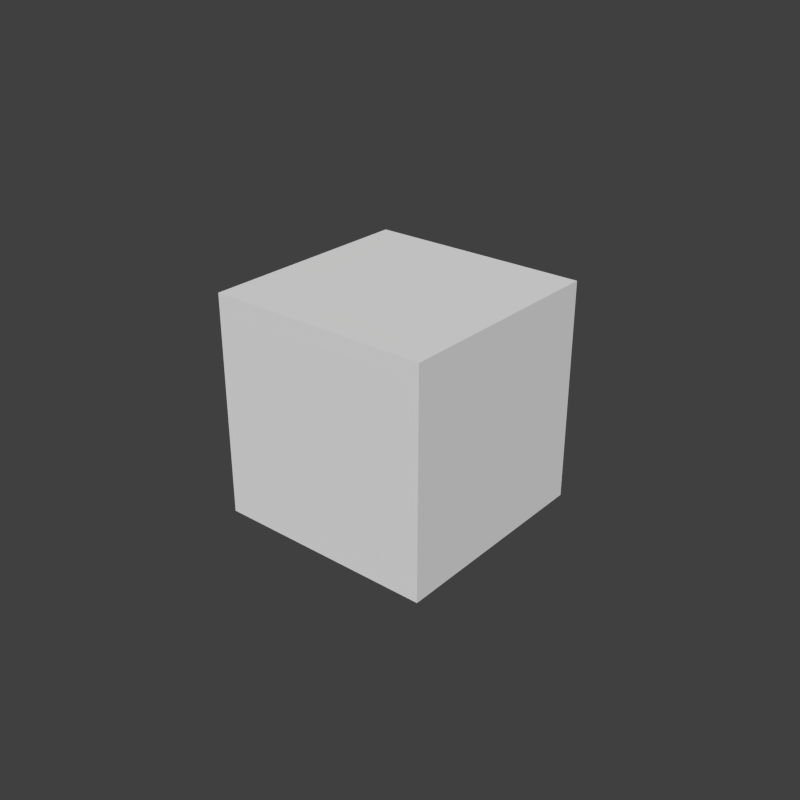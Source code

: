 # Source: endercrystalfacedir3.blend  (saved by Blender 2.76.0; exported with 4.5.12 LTS)
import bpy
from mathutils import Matrix  # noqa: F401  (used for matrix-valued properties, if any)

bpy.ops.wm.read_factory_settings(use_empty=True)
scene = bpy.context.scene
scene.name = 'Scene'

# ---- collections
col_collection_1 = bpy.data.collections.new('Collection 1'); scene.collection.children.link(col_collection_1)

# ---- world
world_world = bpy.data.worlds.new('World'); scene.world = world_world
world_world.color = (0.05088, 0.05088, 0.05088)
world_world.use_sun_shadow = False
world_world.sun_shadow_jitter_overblur = 0.0
world_world.cycles.sampling_method = 'MANUAL'
world_world.cycles.sample_map_resolution = 256

# ---- meshes
me_cube_003 = bpy.data.meshes.new('Cube.003')
me_cube_003.from_pydata([(-1.0, -1.0, -1.0), (-1.0, -1.0, 1.0), (-1.0, 1.0, -1.0), (-1.0, 1.0, 1.0), (1.0, -1.0, -1.0), (1.0, -1.0, 1.0), (1.0, 1.0, -1.0), (1.0, 1.0, 1.0)], [], [(1, 3, 2, 0), (3, 7, 6, 2), (7, 5, 4, 6), (5, 1, 0, 4), (0, 2, 6, 4), (5, 7, 3, 1)])
_uv = me_cube_003.uv_layers.new(name='UVMap')
_uv.uv.foreach_set('vector', [0.0, 0.5, 0.125, 0.5, 0.125, 0.75, 0.0, 0.75, 0.375, 0.5, 0.5, 0.5, 0.5, 0.75, 0.375, 0.75, 0.25, 0.5, 0.375, 0.5, 0.375, 0.75, 0.25, 0.75, 0.125, 0.5, 0.25, 0.5, 0.25, 0.75, 0.125, 0.75, 0.25, 0.75, 0.375, 0.75, 0.375, 1.0, 0.25, 1.0, 0.125, 0.75, 0.25, 0.75, 0.25, 1.0, 0.125, 1.0])
me_cube_003.use_remesh_preserve_volume = False
me_cube_003.use_remesh_preserve_attributes = False
me_cube_003.use_mirror_vertex_groups = False
me_cube_003.update()
me_cube_001 = bpy.data.meshes.new('Cube.001')
me_cube_001.from_pydata([(-1.0, -1.0, -1.0), (-1.0, -1.0, 1.0), (-1.0, 1.0, -1.0), (-1.0, 1.0, 1.0), (1.0, -1.0, -1.0), (1.0, -1.0, 1.0), (1.0, 1.0, -1.0), (1.0, 1.0, 1.0)], [], [(1, 3, 2, 0), (3, 7, 6, 2), (7, 5, 4, 6), (5, 1, 0, 4), (0, 2, 6, 4), (5, 7, 3, 1)])
_uv = me_cube_001.uv_layers.new(name='UVMap')
_uv.uv.foreach_set('vector', [0.5, 0.5, 0.625, 0.5, 0.625, 0.75, 0.5, 0.75, 0.875, 0.5, 1.0, 0.5, 1.0, 0.75, 0.875, 0.75, 0.75, 0.5, 0.875, 0.5, 0.875, 0.75, 0.75, 0.75, 0.625, 0.5, 0.75, 0.5, 0.75, 0.75, 0.625, 0.75, 0.75, 0.75, 0.875, 0.75, 0.875, 1.0, 0.75, 1.0, 0.625, 0.75, 0.75, 0.75, 0.75, 1.0, 0.625, 1.0])
me_cube_001.use_remesh_preserve_volume = False
me_cube_001.use_remesh_preserve_attributes = False
me_cube_001.use_mirror_vertex_groups = False
me_cube_001.update()
me_cube = bpy.data.meshes.new('Cube')
me_cube.from_pydata([(-1.0, -1.0, -1.0), (-1.0, -1.0, 1.0), (-1.0, 1.0, -1.0), (-1.0, 1.0, 1.0), (1.0, -1.0, -1.0), (1.0, -1.0, 1.0), (1.0, 1.0, -1.0), (1.0, 1.0, 1.0)], [], [(1, 3, 2, 0), (3, 7, 6, 2), (7, 5, 4, 6), (5, 1, 0, 4), (0, 2, 6, 4), (5, 7, 3, 1)])
_uv = me_cube.uv_layers.new(name='UVMap')
_uv.uv.foreach_set('vector', [0.0, 0.5, 0.125, 0.5, 0.125, 0.75, 0.0, 0.75, 0.375, 0.5, 0.5, 0.5, 0.5, 0.75, 0.375, 0.75, 0.25, 0.5, 0.375, 0.5, 0.375, 0.75, 0.25, 0.75, 0.125, 0.5, 0.25, 0.5, 0.25, 0.75, 0.125, 0.75, 0.25, 0.75, 0.375, 0.75, 0.375, 1.0, 0.25, 1.0, 0.125, 0.75, 0.25, 0.75, 0.25, 1.0, 0.125, 1.0])
me_cube.use_remesh_preserve_volume = False
me_cube.use_remesh_preserve_attributes = False
me_cube.use_mirror_vertex_groups = False
me_cube.update()
arm_armature_002 = bpy.data.armatures.new('Armature.002')  # bones are not reproduced

# ---- objects
ob_armature = bpy.data.objects.new('Armature', arm_armature_002)
ob_out_circle = bpy.data.objects.new('out.circle', me_cube_003)
ob_endercrystal = bpy.data.objects.new('endercrystal', me_cube_001)
ob_inner_circle = bpy.data.objects.new('inner.circle', me_cube)

# ---- transforms, parenting, visibility, modifiers, constraints
ob_armature.location = (0.0, 0.0, 1.853)
ob_armature.show_in_front = True
ob_armature.lineart.crease_threshold = 0.0
ob_out_circle.parent = ob_armature
ob_out_circle.matrix_parent_inverse = Matrix(((1.0, 0.0, 0.0, -0.0), (0.0, 1.0, 0.0, -0.0), (0.0, 0.0, 1.0, -1.853), (0.0, 0.0, 0.0, 1.0)))
ob_out_circle.location = (0.0, 0.0, 1.853)
ob_out_circle.scale = (0.8126, 0.8126, 0.8126)
ob_out_circle.lineart.crease_threshold = 0.0
_vg = ob_out_circle.vertex_groups.new(name='endercrystal')
_vg = ob_out_circle.vertex_groups.new(name='inner')
_vg = ob_out_circle.vertex_groups.new(name='out')
_vg.add([0, 1, 2, 3, 4, 5, 6, 7], 1.0, 'REPLACE')
_m = ob_out_circle.modifiers.new('Armature', 'ARMATURE')
_m.object = ob_armature
ob_endercrystal.parent = ob_armature
ob_endercrystal.matrix_parent_inverse = Matrix(((1.0, 0.0, 0.0, -0.0), (0.0, 1.0, 0.0, -0.0), (0.0, 0.0, 1.0, -1.853), (0.0, 0.0, 0.0, 1.0)))
ob_endercrystal.location = (0.0, 0.0, 1.853)
ob_endercrystal.scale = (0.5, 0.5, 0.5)
ob_endercrystal.lineart.crease_threshold = 0.0
_vg = ob_endercrystal.vertex_groups.new(name='endercrystal')
_vg.add([0, 1, 2, 3, 4, 5, 6, 7], 1.0, 'REPLACE')
_vg = ob_endercrystal.vertex_groups.new(name='inner')
_vg = ob_endercrystal.vertex_groups.new(name='out')
_m = ob_endercrystal.modifiers.new('Armature', 'ARMATURE')
_m.object = ob_armature
ob_inner_circle.parent = ob_armature
ob_inner_circle.matrix_parent_inverse = Matrix(((1.0, 0.0, 0.0, -0.0), (0.0, 1.0, 0.0, -0.0), (0.0, 0.0, 1.0, -1.853), (0.0, 0.0, 0.0, 1.0)))
ob_inner_circle.location = (0.0, 0.0, 1.853)
ob_inner_circle.scale = (0.6154, 0.6154, 0.6154)
ob_inner_circle.lineart.crease_threshold = 0.0
_vg = ob_inner_circle.vertex_groups.new(name='endercrystal')
_vg = ob_inner_circle.vertex_groups.new(name='inner')
_vg.add([0, 1, 2, 3, 4, 5, 6, 7], 1.0, 'REPLACE')
_vg = ob_inner_circle.vertex_groups.new(name='out')
_m = ob_inner_circle.modifiers.new('Armature', 'ARMATURE')
_m.object = ob_armature

# ---- collection membership
col_collection_1.objects.link(ob_armature)
col_collection_1.objects.link(ob_out_circle)
col_collection_1.objects.link(ob_endercrystal)
col_collection_1.objects.link(ob_inner_circle)

# ---- scene / render settings (as saved in the file)
scene.frame_start = 0; scene.frame_end = 120; scene.frame_set(0)
scene.render.engine = 'BLENDER_EEVEE_NEXT'
scene.render.resolution_x = 500
scene.render.resolution_y = 500
scene.render.resolution_percentage = 50
scene.render.fps = 60
scene.render.dither_intensity = 0.0
scene.render.film_transparent = True
scene.cycles.use_denoising = False
scene.cycles.samples = 10
scene.cycles.sampling_pattern = 'TABULATED_SOBOL'
scene.cycles.light_sampling_threshold = 0.0
scene.cycles.use_adaptive_sampling = False
scene.cycles.use_light_tree = False
scene.cycles.blur_glossy = 0.0
scene.cycles.pixel_filter_type = 'GAUSSIAN'
scene.cycles.sample_clamp_indirect = 0.0
scene.view_settings.view_transform = 'Standard'
bpy.context.view_layer.update()

# ---- added for rendering (the .blend has no active camera and no usable light): camera, sun
cam_auto = bpy.data.cameras.new('AutoCamera')
cam_auto.lens = 50.0
cam_auto.sensor_width = 36.0
cam_auto.clip_end = 1000.0
ob_auto_camera = bpy.data.objects.new('AutoCamera', cam_auto)
scene.collection.objects.link(ob_auto_camera)
ob_auto_camera.location = (4.24941, -5.0993, 5.25253)
ob_auto_camera.rotation_euler = (1.09748, -7.21219e-08, 0.694738)
scene.camera = ob_auto_camera
light_auto_sun = bpy.data.lights.new('AutoSun', 'SUN')
light_auto_sun.energy = 3.0
light_auto_sun.angle = 0.0523599
ob_auto_sun = bpy.data.objects.new('AutoSun', light_auto_sun)
scene.collection.objects.link(ob_auto_sun)
ob_auto_sun.rotation_euler = (0.872665, 0.174533, 0.523599)
bpy.context.view_layer.update()
